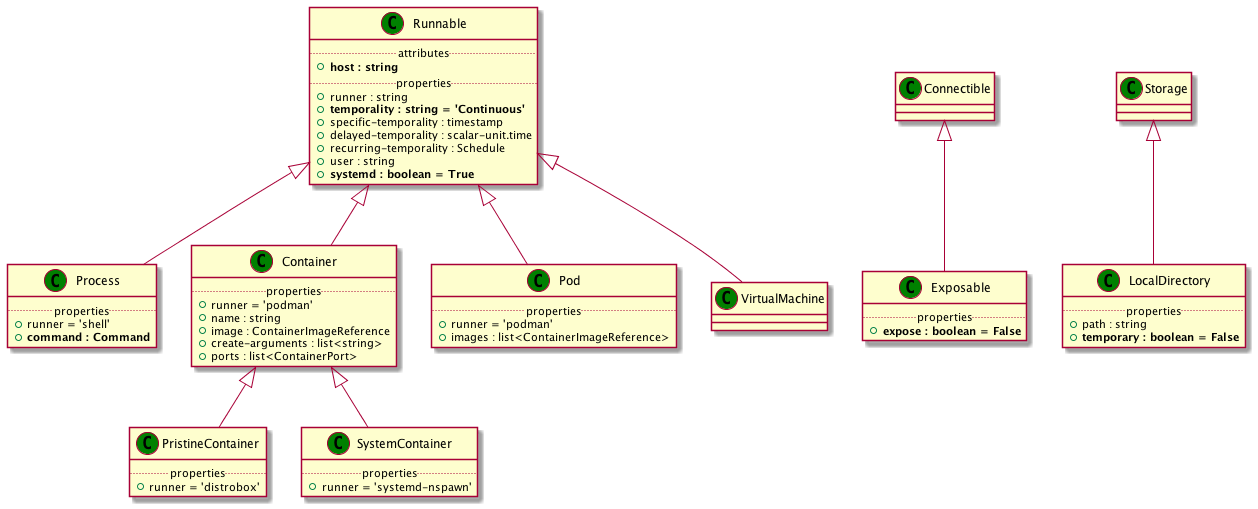

The diagram above was rendered by PlantUML. Its source (embedded in the PNG):
@startuml
set namespaceSeparator none
class "Runnable" as Runnable_CT << (C,green) >> {
.. attributes ..
+<b>host : string
.. properties ..
+runner : string
+<b>temporality : string = 'Continuous'
+specific-temporality : timestamp
+delayed-temporality : scalar-unit.time
+recurring-temporality : Schedule
+user : string
+<b>systemd : boolean = True
}
class "Connectible" as Connectible_CT << (C,green) >> {
}
class "Storage" as Storage_CT << (C,green) >> {
}
class "Process" as Process_CT << (C,green) >> {
.. properties ..
+runner = 'shell'
+<b>command : Command
}
Runnable_CT <|-- Process_CT
class "Container" as Container_CT << (C,green) >> {
.. properties ..
+runner = 'podman'
+name : string
+image : ContainerImageReference
+create-arguments : list<string>
+ports : list<ContainerPort>
}
Runnable_CT <|-- Container_CT
class "PristineContainer" as PristineContainer_CT << (C,green) >> {
.. properties ..
+runner = 'distrobox'
}
Container_CT <|-- PristineContainer_CT
class "SystemContainer" as SystemContainer_CT << (C,green) >> {
.. properties ..
+runner = 'systemd-nspawn'
}
Container_CT <|-- SystemContainer_CT
class "Pod" as Pod_CT << (C,green) >> {
.. properties ..
+runner = 'podman'
+images : list<ContainerImageReference>
}
Runnable_CT <|-- Pod_CT
class "VirtualMachine" as VirtualMachine_CT << (C,green) >> {
}
Runnable_CT <|-- VirtualMachine_CT
class "Exposable" as Exposable_CT << (C,green) >> {
.. properties ..
+<b>expose : boolean = False
}
Connectible_CT <|-- Exposable_CT
class "LocalDirectory" as LocalDirectory_CT << (C,green) >> {
.. properties ..
+path : string
+<b>temporary : boolean = False
}
Storage_CT <|-- LocalDirectory_CT
@enduml